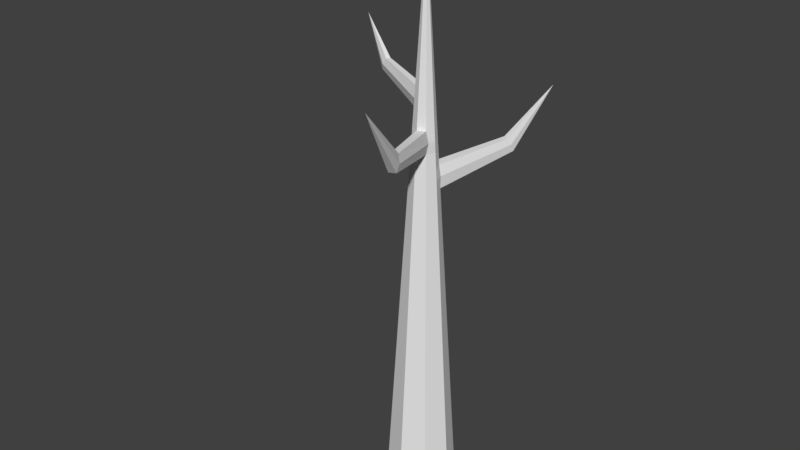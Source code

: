 # Source: deadtree2.blend  (saved by Blender 2.78.0; exported with 4.5.12 LTS)
import bpy
from mathutils import Matrix  # noqa: F401  (used for matrix-valued properties, if any)

bpy.ops.wm.read_factory_settings(use_empty=True)
scene = bpy.context.scene
scene.name = 'Scene'

# ---- collections
col_collection_1 = bpy.data.collections.new('Collection 1'); scene.collection.children.link(col_collection_1)

# ---- world
world_world = bpy.data.worlds.new('World'); scene.world = world_world
world_world.color = (0.05088, 0.05088, 0.05088)
world_world.use_sun_shadow = False
world_world.sun_shadow_jitter_overblur = 0.0
world_world.cycles.sampling_method = 'MANUAL'

# ---- meshes
me_cylinder_001 = bpy.data.meshes.new('Cylinder.001')
me_cylinder_001.from_pydata([(-2.833e-09, 0.6198, 0.02644), (-7.451e-09, 0.0, 9.976), (0.4383, 0.4383, 0.02644), (0.0, 0.0, 9.976), (0.6198, -2.426e-08, 0.02644), (0.0, 7.451e-09, 9.976), (0.4383, -0.4383, 0.02644), (0.0, 0.0, 9.976), (-5.702e-08, -0.6198, 0.02644), (-7.451e-09, 0.0, 9.976), (-0.4383, -0.4383, 0.02644), (0.0, 0.0, 9.976), (-0.6198, 1.022e-08, 0.02644), (0.0, 7.451e-09, 9.976), (-0.4383, 0.4383, 0.02644), (0.0, 0.0, 9.976), (-5.895e-09, 0.2088, 6.624), (0.1477, 0.1477, 6.624), (0.2088, -3.233e-09, 6.624), (0.1781, -0.1233, 6.624), (-0.04876, -0.2088, 6.624), (-0.1477, -0.1477, 6.624), (-0.2088, 8.385e-09, 6.624), (-0.1477, 0.1477, 6.624), (0.1557, 0.1557, 6.442), (0.2201, -3.812e-09, 6.442), (0.1557, -0.1557, 6.442), (-2.506e-08, -0.2201, 6.442), (-0.1557, -0.1557, 6.442), (-0.2201, 8.436e-09, 6.442), (-0.1557, 0.1557, 6.442), (-5.81e-09, 0.2201, 6.442), (-5.989e-09, 0.1962, 6.827), (0.1387, 0.1387, 6.827), (0.1962, -2.586e-09, 6.827), (0.1387, -0.1387, 6.827), (-2.314e-08, -0.1962, 6.827), (-0.1387, -0.1387, 6.827), (-0.1962, 8.328e-09, 6.827), (-0.1387, 0.1387, 6.827), (0.5749, -1.302, 6.797), (0.4043, -1.371, 6.793), (0.5812, -1.377, 6.677), (0.4641, -1.428, 6.676), (0.519, -1.258, 6.937), (0.4147, -1.304, 6.936), (0.8686, -2.362, 7.979), (0.8686, -2.362, 7.979), (0.8686, -2.362, 7.979), (0.8686, -2.362, 7.979), (0.8686, -2.362, 7.979), (0.8686, -2.362, 7.979), (-6.193e-09, 0.1687, 7.267), (0.1193, 0.1193, 7.267), (0.1687, -1.182e-09, 7.267), (0.1193, -0.1193, 7.267), (-2.094e-08, -0.1687, 7.267), (-0.1193, -0.1193, 7.267), (-0.1851, -0.03963, 7.267), (-0.1029, 0.1589, 7.267), (0.1272, 0.1272, 7.089), (0.1798, -1.75e-09, 7.089), (0.1272, -0.1272, 7.089), (-2.183e-08, -0.1798, 7.089), (-0.1272, -0.1272, 7.089), (-0.1798, 8.255e-09, 7.089), (-0.1272, 0.1272, 7.089), (-6.111e-09, 0.1798, 7.089), (-6.277e-09, 0.1575, 7.448), (0.1114, 0.1114, 7.448), (0.1575, -6.074e-10, 7.448), (0.1114, -0.1114, 7.448), (-2.005e-08, -0.1575, 7.448), (-0.1114, -0.1114, 7.448), (-0.1575, 8.155e-09, 7.448), (-0.1114, 0.1114, 7.448), (-1.223, 0.4272, 7.466), (-1.169, 0.5607, 7.466), (-1.267, 0.473, 7.361), (-1.232, 0.5585, 7.361), (-1.156, 0.4345, 7.572), (-1.126, 0.5094, 7.571), (-1.785, 0.7328, 8.151), (-1.785, 0.7328, 8.151), (-1.785, 0.7328, 8.151), (-1.785, 0.7328, 8.151), (-1.785, 0.7328, 8.151), (-1.785, 0.7328, 8.151), (0.2044, 0.1644, 5.977), (0.2491, -5.295e-09, 5.977), (0.1762, -0.1762, 5.977), (-2.737e-08, -0.2491, 5.977), (-0.1762, -0.1762, 5.977), (-0.2491, 8.565e-09, 5.977), (-0.1762, 0.1762, 5.977), (-0.02828, 0.2608, 5.977), (-5.682e-09, 0.2374, 6.166), (0.1678, 0.1678, 6.166), (0.2374, -4.693e-09, 6.166), (0.1678, -0.1678, 6.166), (-2.643e-08, -0.2374, 6.166), (-0.1678, -0.1678, 6.166), (-0.2374, 8.513e-09, 6.166), (-0.1678, 0.1678, 6.166), (0.1859, 0.1859, 5.756), (0.2629, -6e-09, 5.756), (0.1859, -0.1859, 5.756), (-2.847e-08, -0.2629, 5.756), (-0.1859, -0.1859, 5.756), (-0.2629, 8.627e-09, 5.756), (-0.1859, 0.1859, 5.756), (-5.492e-09, 0.2629, 5.756), (0.6792, 1.418, 6.243), (0.5327, 1.48, 6.243), (0.5348, 1.426, 6.353), (0.6404, 1.382, 6.352), (0.6859, 1.477, 6.115), (0.5689, 1.526, 6.116), (0.9331, 2.183, 7.126), (0.9331, 2.183, 7.126), (0.9331, 2.183, 7.126), (0.9331, 2.183, 7.126), (0.9331, 2.183, 7.126), (0.9331, 2.183, 7.126)], [], [(68, 1, 3, 69), (69, 3, 5, 70), (70, 5, 7, 71), (71, 7, 9, 72), (72, 9, 11, 73), (73, 11, 13, 74), (3, 1, 15, 13, 11, 9, 7, 5), (74, 13, 15, 75), (75, 15, 1, 68), (0, 2, 4, 6, 8, 10, 12, 14), (30, 23, 16, 31), (29, 22, 23, 30), (28, 21, 22, 29), (27, 20, 21, 28), (36, 20, 41, 45), (25, 18, 19, 26), (24, 17, 18, 25), (31, 16, 17, 24), (96, 31, 24, 97), (97, 24, 25, 98), (98, 25, 26, 99), (99, 26, 27, 100), (100, 27, 28, 101), (101, 28, 29, 102), (102, 29, 30, 103), (103, 30, 31, 96), (23, 39, 32, 16), (22, 38, 39, 23), (21, 37, 38, 22), (20, 36, 37, 21), (20, 27, 43, 41), (18, 34, 35, 19), (17, 33, 34, 18), (16, 32, 33, 17), (40, 44, 50, 46), (41, 43, 49, 47), (35, 36, 45, 44), (26, 19, 40, 42), (27, 26, 42, 43), (19, 35, 44, 40), (48, 46, 47, 49), (46, 50, 51, 47), (43, 42, 48, 49), (42, 40, 46, 48), (45, 41, 47, 51), (44, 45, 51, 50), (66, 59, 52, 67), (75, 59, 77, 81), (64, 57, 58, 65), (63, 56, 57, 64), (62, 55, 56, 63), (61, 54, 55, 62), (60, 53, 54, 61), (67, 52, 53, 60), (32, 67, 60, 33), (33, 60, 61, 34), (34, 61, 62, 35), (35, 62, 63, 36), (36, 63, 64, 37), (37, 64, 65, 38), (38, 65, 66, 39), (39, 66, 67, 32), (59, 75, 68, 52), (59, 66, 79, 77), (57, 73, 74, 58), (56, 72, 73, 57), (55, 71, 72, 56), (54, 70, 71, 55), (53, 69, 70, 54), (52, 68, 69, 53), (78, 76, 82, 84), (79, 78, 84, 85), (65, 58, 76, 78), (74, 75, 81, 80), (66, 65, 78, 79), (58, 74, 80, 76), (84, 82, 83, 85), (82, 86, 87, 83), (81, 77, 83, 87), (80, 81, 87, 86), (77, 79, 85, 83), (76, 80, 86, 82), (110, 94, 95, 111), (109, 93, 94, 110), (108, 92, 93, 109), (107, 91, 92, 108), (106, 90, 91, 107), (105, 89, 90, 106), (104, 88, 89, 105), (111, 95, 113, 117), (94, 103, 96, 95), (93, 102, 103, 94), (92, 101, 102, 93), (91, 100, 101, 92), (90, 99, 100, 91), (89, 98, 99, 90), (88, 97, 98, 89), (104, 111, 117, 116), (0, 111, 104, 2), (2, 104, 105, 4), (4, 105, 106, 6), (6, 106, 107, 8), (8, 107, 108, 10), (10, 108, 109, 12), (12, 109, 110, 14), (14, 110, 111, 0), (117, 113, 119, 123), (113, 114, 120, 119), (95, 96, 114, 113), (88, 104, 116, 112), (97, 88, 112, 115), (96, 97, 115, 114), (123, 119, 118, 122), (119, 120, 121, 118), (116, 117, 123, 122), (114, 115, 121, 120), (115, 112, 118, 121), (112, 116, 122, 118)])
me_cylinder_001.use_remesh_preserve_volume = False
me_cylinder_001.use_remesh_preserve_attributes = False
me_cylinder_001.use_mirror_vertex_groups = False
me_cylinder_001.update()

# ---- objects
ob_cylinder = bpy.data.objects.new('Cylinder', me_cylinder_001)

# ---- transforms, parenting, visibility, modifiers, constraints
ob_cylinder.location = (0.0, 0.0, 0.0)
ob_cylinder.lineart.crease_threshold = 0.0

# ---- collection membership
col_collection_1.objects.link(ob_cylinder)

# ---- scene / render settings (as saved in the file)
scene.frame_start = 1; scene.frame_end = 250; scene.frame_set(55)
scene.render.engine = 'BLENDER_EEVEE_NEXT'
scene.render.resolution_percentage = 50
scene.render.dither_intensity = 0.0
scene.cycles.use_denoising = False
scene.cycles.samples = 128
scene.cycles.sampling_pattern = 'TABULATED_SOBOL'
scene.cycles.light_sampling_threshold = 0.0
scene.cycles.use_adaptive_sampling = False
scene.cycles.use_light_tree = False
scene.cycles.blur_glossy = 0.0
scene.cycles.sample_clamp_indirect = 0.0
scene.view_settings.view_transform = 'Standard'
bpy.context.view_layer.update()

# ---- added for rendering (the .blend has no active camera and no usable light): camera, sun
cam_auto = bpy.data.cameras.new('AutoCamera')
cam_auto.lens = 50.0
cam_auto.sensor_width = 36.0
cam_auto.clip_end = 1000.0
ob_auto_camera = bpy.data.objects.new('AutoCamera', cam_auto)
scene.collection.objects.link(ob_auto_camera)
ob_auto_camera.location = (10.0021, -12.6035, 13.3437)
ob_auto_camera.rotation_euler = (1.09748, -7.21219e-08, 0.694738)
scene.camera = ob_auto_camera
light_auto_sun = bpy.data.lights.new('AutoSun', 'SUN')
light_auto_sun.energy = 3.0
light_auto_sun.angle = 0.0523599
ob_auto_sun = bpy.data.objects.new('AutoSun', light_auto_sun)
scene.collection.objects.link(ob_auto_sun)
ob_auto_sun.rotation_euler = (0.872665, 0.174533, 0.523599)
bpy.context.view_layer.update()
